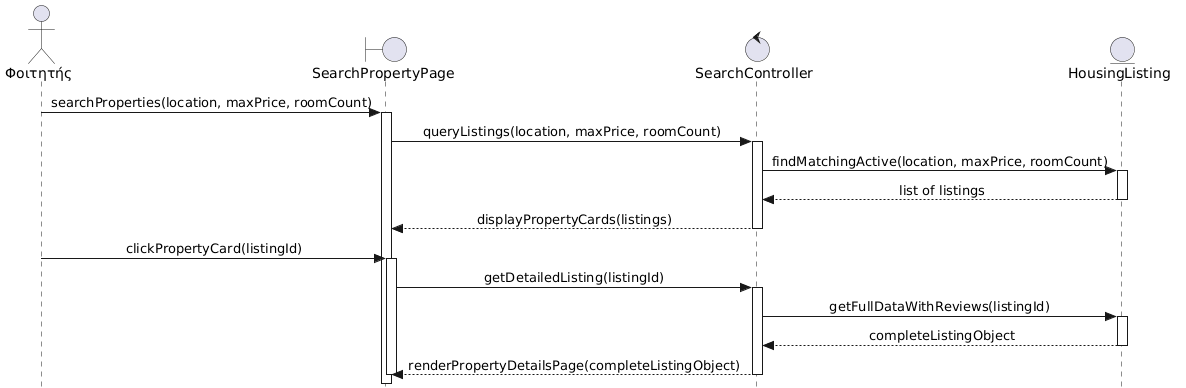

The diagram above was rendered by PlantUML. Its source (embedded in the PNG):
@startuml
skinparam style strictuml
skinparam sequenceMessageAlign center

actor "Φοιτητής" as Student
boundary "SearchPropertyPage" as UI
control "SearchController" as Ctrl
entity "HousingListing" as ListingModel

Student -> UI : searchProperties(location, maxPrice, roomCount)
activate UI
UI -> Ctrl : queryListings(location, maxPrice, roomCount)
activate Ctrl

Ctrl -> ListingModel : findMatchingActive(location, maxPrice, roomCount)
activate ListingModel
ListingModel --> Ctrl : list of listings
deactivate ListingModel

Ctrl --> UI : displayPropertyCards(listings)
deactivate Ctrl

Student -> UI : clickPropertyCard(listingId)
activate UI
UI -> Ctrl : getDetailedListing(listingId)
activate Ctrl

Ctrl -> ListingModel : getFullDataWithReviews(listingId)
activate ListingModel
ListingModel --> Ctrl : completeListingObject
deactivate ListingModel

Ctrl --> UI : renderPropertyDetailsPage(completeListingObject)
deactivate Ctrl
deactivate UI
@enduml